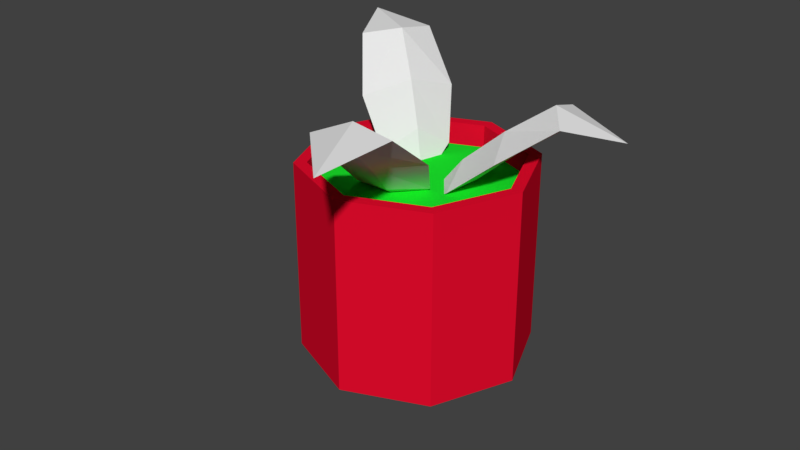 # Source: FlowerPotActual.blend  (saved by Blender 2.78.0; exported with 4.5.12 LTS)
import bpy
from mathutils import Matrix  # noqa: F401  (used for matrix-valued properties, if any)

bpy.ops.wm.read_factory_settings(use_empty=True)
scene = bpy.context.scene
scene.name = 'Scene'

# ---- collections
col_collection_1 = bpy.data.collections.new('Collection 1'); scene.collection.children.link(col_collection_1)

# ---- materials (node trees are filled in below, after node groups)
mat_inside = bpy.data.materials.new('Inside')
mat_inside.alpha_threshold = 0.0
mat_inside.use_transparent_shadow = False
mat_inside.diffuse_color = (0.01138, 0.8, 0.0263, 1.0)
mat_inside.roughness = 0.5
mat_outside = bpy.data.materials.new('Outside')
mat_outside.alpha_threshold = 0.0
mat_outside.use_transparent_shadow = False
mat_outside.diffuse_color = (0.8, 0.00394, 0.02652, 1.0)
mat_outside.roughness = 0.5

# ---- material node trees

# ---- world
world_world = bpy.data.worlds.new('World'); scene.world = world_world
world_world.color = (0.05088, 0.05088, 0.05088)
world_world.use_sun_shadow = False
world_world.sun_shadow_jitter_overblur = 0.0
world_world.cycles.sampling_method = 'MANUAL'

# ---- meshes
me_plane = bpy.data.meshes.new('Plane')
me_plane.from_pydata([(-0.3504, 4.21e-08, 1.618), (0.03374, 0.3, 1.327), (0.05158, 0.4, 0.8032), (0.009698, 0.3, 0.3194), (0.0, 0.0, 0.0), (0.03374, -0.3, 1.327), (0.05158, -0.4, 0.8032), (0.009698, -0.3, 0.3194), (0.1309, -9.218e-09, 0.4619), (0.1829, -2.471e-08, 0.8658), (0.182, -3.056e-08, 1.305), (-0.07197, -8.353e-09, 0.4561), (-0.02262, -2.306e-08, 0.8548), (-0.03042, -2.685e-08, 1.28)], [], [(10, 0, 5), (0, 10, 1), (2, 1, 10, 9), (6, 9, 10, 5), (7, 8, 9, 6), (8, 7, 4), (4, 3, 8), (3, 2, 9, 8), (5, 0, 13), (0, 1, 13), (5, 13, 12, 6), (1, 2, 12, 13), (6, 12, 11, 7), (7, 11, 4), (3, 4, 11), (2, 3, 11, 12)])
me_plane.use_remesh_preserve_volume = False
me_plane.use_remesh_preserve_attributes = False
me_plane.use_mirror_vertex_groups = False
me_plane.update()
me_cylinder_006 = bpy.data.meshes.new('Cylinder.006')
me_cylinder_006.from_pydata([(0.0, 0.567, -1.0), (0.0, 0.8918, 1.0), (0.401, 0.401, -1.0), (0.6306, 0.6306, 1.0), (0.567, -3.673e-08, -1.0), (0.8918, -4.197e-08, 1.0), (0.401, -0.401, -1.0), (0.6306, -0.6306, 1.0), (-5.251e-08, -0.567, -1.0), (-7.869e-08, -0.8918, 1.0), (-0.401, -0.401, -1.0), (-0.6306, -0.6306, 1.0), (-0.567, 1.192e-08, -1.0), (-0.8918, 1.192e-08, 1.0), (-0.401, 0.401, -1.0), (-0.6306, 0.6306, 1.0), (0.0, 1.0, -0.7), (0.7071, 0.7071, -0.7), (1.0, -4.371e-08, -0.7), (0.7071, -0.7071, -0.7), (-8.742e-08, -1.0, -0.7), (-0.7071, -0.7071, -0.7), (-1.0, 1.192e-08, -0.7), (-0.7071, 0.7071, -0.7), (0.7071, 0.7071, 1.0), (0.0, 1.0, 1.0), (1.0, -4.371e-08, 1.0), (0.7071, -0.7071, 1.0), (-8.742e-08, -1.0, 1.0), (-0.7071, -0.7071, 1.0), (-1.0, 1.192e-08, 1.0), (-0.7071, 0.7071, 1.0), (0.0, 0.8918, 1.0), (0.6306, 0.6306, 1.0), (0.8918, -4.197e-08, 1.0), (0.6306, -0.6306, 1.0), (-7.869e-08, -0.8918, 1.0), (-0.6306, -0.6306, 1.0), (-0.8918, 1.192e-08, 1.0), (-0.6306, 0.6306, 1.0), (0.0, 0.8918, 0.8), (0.6306, 0.6306, 0.8), (0.8918, -4.197e-08, 0.8), (0.6306, -0.6306, 0.8), (-7.869e-08, -0.8918, 0.8), (-0.6306, -0.6306, 0.8), (-0.8918, 1.192e-08, 0.8), (-0.6306, 0.6306, 0.8)], [], [(16, 25, 24, 17), (17, 24, 26, 18), (18, 26, 27, 19), (19, 27, 28, 20), (20, 28, 29, 21), (21, 29, 30, 22), (7, 5, 34, 35), (22, 30, 31, 23), (23, 31, 25, 16), (0, 2, 4, 6, 8, 10, 12, 14), (2, 0, 16, 17), (4, 2, 17, 18), (6, 4, 18, 19), (8, 6, 19, 20), (10, 8, 20, 21), (12, 10, 21, 22), (14, 12, 22, 23), (0, 14, 23, 16), (1, 3, 24, 25), (3, 5, 26, 24), (5, 7, 27, 26), (7, 9, 28, 27), (9, 11, 29, 28), (11, 13, 30, 29), (13, 15, 31, 30), (15, 1, 25, 31), (39, 38, 46, 47), (3, 1, 32, 33), (1, 15, 39, 32), (13, 11, 37, 38), (9, 7, 35, 36), (5, 3, 33, 34), (15, 13, 38, 39), (11, 9, 36, 37), (41, 40, 47, 46, 45, 44, 43, 42), (37, 36, 44, 45), (35, 34, 42, 43), (33, 32, 40, 41), (32, 39, 47, 40), (38, 37, 45, 46), (36, 35, 43, 44), (34, 33, 41, 42)])
me_cylinder_006.polygons.foreach_set('material_index', [1, 1, 1, 1, 1, 1, 0, 1, 1, 1, 1, 1, 1, 1, 1, 1, 1, 1, 1, 1, 1, 1, 1, 1, 1, 1, 1, 0, 0, 0, 0, 0, 0, 0, 0, 1, 1, 1, 1, 1, 1, 1])
me_cylinder_006.materials.append(mat_inside)
me_cylinder_006.materials.append(mat_outside)
me_cylinder_006.use_remesh_preserve_volume = False
me_cylinder_006.use_remesh_preserve_attributes = False
me_cylinder_006.use_mirror_vertex_groups = False
me_cylinder_006.update()
me_plane_001 = bpy.data.meshes.new('Plane.001')
me_plane_001.from_pydata([(0.5, 0.0, 1.642), (0.07171, 0.3, 1.378), (0.0, 0.4, 0.8286), (0.0, 0.3, 0.3234), (0.0, 0.0, 0.0), (0.07171, -0.3, 1.378), (0.0, -0.4, 0.8286), (0.0, -0.3, 0.3234), (0.1, 0.0, 0.4696), (0.1, 0.0, 0.8943), (0.149, 0.0, 1.339), (-0.1, 0.0, 0.4755), (-0.1, 0.0, 0.9056), (-0.05095, 0.0, 1.371)], [], [(10, 5, 0), (0, 1, 10), (2, 1, 10, 9), (6, 9, 10, 5), (7, 8, 9, 6), (8, 4, 7), (4, 8, 3), (3, 2, 9, 8), (5, 13, 0), (0, 13, 1), (5, 13, 12, 6), (1, 2, 12, 13), (6, 12, 11, 7), (7, 11, 4), (3, 4, 11), (2, 3, 11, 12)])
me_plane_001.use_remesh_preserve_volume = False
me_plane_001.use_remesh_preserve_attributes = False
me_plane_001.use_mirror_vertex_groups = False
me_plane_001.update()
me_plane_002 = bpy.data.meshes.new('Plane.002')
me_plane_002.from_pydata([(0.7, 0.0, 2.1), (0.1729, 0.3, 1.591), (0.03802, 0.4, 0.8901), (0.004405, 0.3, 0.322), (0.0, 0.0, 0.0), (0.1729, -0.3, 1.591), (0.03802, -0.4, 0.8901), (0.004405, -0.3, 0.322), (0.1178, 0.0, 0.4888), (0.159, 0.0, 0.995), (0.2583, 0.0, 1.568), (-0.08122, 0.0, 0.4939), (-0.03886, 0.0, 1.006), (0.06867, 0.0, 1.62)], [], [(10, 5, 0), (0, 1, 10), (2, 9, 10, 1), (6, 5, 10, 9), (7, 6, 9, 8), (8, 4, 7), (4, 8, 3), (3, 8, 9, 2), (5, 0, 13), (0, 1, 13), (5, 13, 12, 6), (1, 2, 12, 13), (6, 12, 11, 7), (7, 11, 4), (3, 4, 11), (2, 3, 11, 12)])
me_plane_002.use_remesh_preserve_volume = False
me_plane_002.use_remesh_preserve_attributes = False
me_plane_002.use_mirror_vertex_groups = False
me_plane_002.update()

# ---- objects
ob_plane = bpy.data.objects.new('Plane', me_plane)
ob_cylinder = bpy.data.objects.new('Cylinder', me_cylinder_006)
ob_plane_001 = bpy.data.objects.new('Plane.001', me_plane_001)
ob_plane_002 = bpy.data.objects.new('Plane.002', me_plane_002)

# ---- transforms, parenting, visibility, modifiers, constraints
ob_plane.location = (-0.2, 0.3, 1.6)
ob_plane.rotation_euler = (2.079e-08, -0.5236, -0.5236)
ob_plane.lineart.crease_threshold = 0.0
ob_cylinder.location = (0.0, 0.0, 1.0)
ob_cylinder.lineart.crease_threshold = 0.0
ob_plane_001.location = (0.001333, 0.09662, 1.608)
ob_plane_001.rotation_euler = (-0.02661, 0.8702, 0.377)
ob_plane_001.lineart.crease_threshold = 0.0
ob_plane_002.location = (-0.1664, -0.008945, 1.589)
ob_plane_002.rotation_euler = (0.01714, 0.7565, -1.15)
ob_plane_002.lineart.crease_threshold = 0.0

# ---- collection membership
col_collection_1.objects.link(ob_plane)
col_collection_1.objects.link(ob_cylinder)
col_collection_1.objects.link(ob_plane_001)
col_collection_1.objects.link(ob_plane_002)

# ---- scene / render settings (as saved in the file)
scene.frame_start = 1; scene.frame_end = 250; scene.frame_set(1)
scene.render.engine = 'BLENDER_EEVEE_NEXT'
scene.render.resolution_percentage = 50
scene.render.dither_intensity = 0.0
scene.cycles.use_denoising = False
scene.cycles.samples = 128
scene.cycles.sampling_pattern = 'TABULATED_SOBOL'
scene.cycles.light_sampling_threshold = 0.0
scene.cycles.use_adaptive_sampling = False
scene.cycles.use_light_tree = False
scene.cycles.blur_glossy = 0.0
scene.cycles.sample_clamp_indirect = 0.0
scene.view_settings.view_transform = 'Standard'
bpy.context.view_layer.update()

# ---- added for rendering (the .blend has no active camera and no usable light): camera, sun
cam_auto = bpy.data.cameras.new('AutoCamera')
cam_auto.lens = 50.0
cam_auto.sensor_width = 36.0
cam_auto.clip_end = 1000.0
ob_auto_camera = bpy.data.objects.new('AutoCamera', cam_auto)
scene.collection.objects.link(ob_auto_camera)
ob_auto_camera.location = (5.09813, -6.35191, 5.56945)
ob_auto_camera.rotation_euler = (1.09748, -7.21219e-08, 0.694738)
scene.camera = ob_auto_camera
light_auto_sun = bpy.data.lights.new('AutoSun', 'SUN')
light_auto_sun.energy = 3.0
light_auto_sun.angle = 0.0523599
ob_auto_sun = bpy.data.objects.new('AutoSun', light_auto_sun)
scene.collection.objects.link(ob_auto_sun)
ob_auto_sun.rotation_euler = (0.872665, 0.174533, 0.523599)
bpy.context.view_layer.update()
